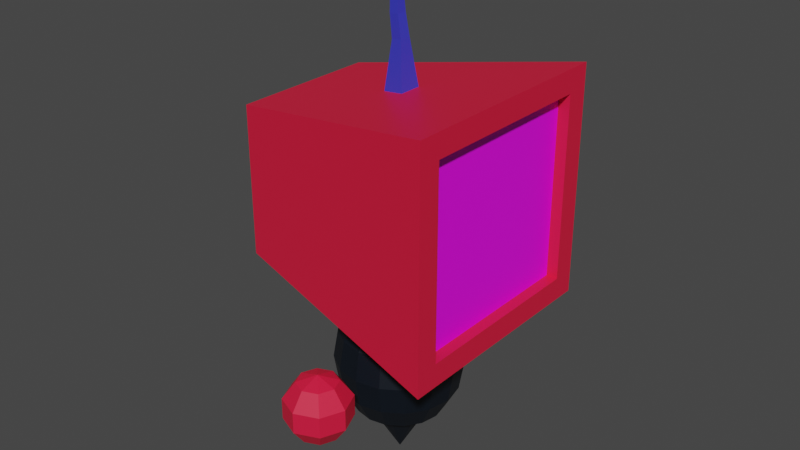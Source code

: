 # Source: RobotEnemy.blend  (saved by Blender 2.80.75; exported with 4.5.12 LTS)
import bpy
from mathutils import Matrix  # noqa: F401  (used for matrix-valued properties, if any)

bpy.ops.wm.read_factory_settings(use_empty=True)
scene = bpy.context.scene
scene.name = 'Scene'

# ---- collections
col_robotevil = bpy.data.collections.new('RobotEvil'); scene.collection.children.link(col_robotevil)

# ---- images (referenced by path relative to the original .blend; pixels are not part of the script)
import os
ASSET_DIR = os.environ.get("B2B_ASSET_DIR", "")  # directory of the original .blend (textures are referenced by path, not embedded)
HERE = os.path.dirname(os.path.abspath(__file__))  # packed textures are extracted next to this script under _unpacked/

def load_image(name, relpath, width, height, colorspace="sRGB"):
    """Load a texture the original file referenced (path relative to the .blend, or extracted next to this script)."""
    p = next((c for c in (os.path.join(HERE, relpath), os.path.join(ASSET_DIR, relpath)) if relpath and os.path.exists(c)), "")
    if p:
        img = bpy.data.images.load(p, check_existing=True)
        img.name = name
    else:  # same state as the original file: an image datablock whose file is absent (Cycles renders it pink)
        img = bpy.data.images.new(name, width, height)
        img.source = "FILE"
        img.filepath = "//" + (relpath or name)
    img.colorspace_settings.name = colorspace
    return img
img_enemy_face_473_473_png = load_image('Enemy_Face_473_473.png', 'Enemy_Face_473_473.png', 1024, 1024, 'sRGB')

# ---- materials (node trees are filled in below, after node groups)
mat_material_002 = bpy.data.materials.new('Material.002')
mat_material_002.use_transparent_shadow = False
mat_material_007 = bpy.data.materials.new('Material.007')
mat_material_007.use_transparent_shadow = False
mat_faceevil = bpy.data.materials.new('FaceEvil')
mat_faceevil.use_transparent_shadow = False
mat_material_008 = bpy.data.materials.new('Material.008')
mat_material_008.use_transparent_shadow = False

# ---- material node trees
mat_material_002.use_nodes = True; mat_material_002.node_tree.nodes.clear()
_N = mat_material_002.node_tree.nodes; _L = mat_material_002.node_tree.links
n0 = _N.new('ShaderNodeOutputMaterial'); n0.name = 'Material Output'; n0.location = (300, 300)
n1 = _N.new('ShaderNodeBsdfPrincipled'); n1.name = 'Principled BSDF'; n1.location = (10, 300)
n1.distribution = 'GGX'
n1.subsurface_method = 'BURLEY'
n1.inputs[0].default_value = (0.001949, 0.005401, 0.01113, 1.0)
n1.inputs[3].default_value = 1.45
n1.inputs[27].default_value = (0.0, 0.0, 0.0, 1.0)
n1.inputs[28].default_value = 1.0
_L.new(n1.outputs[0], n0.inputs[0])
n0.is_active_output = True
mat_material_007.use_nodes = True; mat_material_007.node_tree.nodes.clear()
_N = mat_material_007.node_tree.nodes; _L = mat_material_007.node_tree.links
n0 = _N.new('ShaderNodeOutputMaterial'); n0.name = 'Material Output'; n0.location = (300, 300)
n1 = _N.new('ShaderNodeBsdfPrincipled'); n1.name = 'Principled BSDF'; n1.location = (10, 300)
n1.distribution = 'GGX'
n1.subsurface_method = 'BURLEY'
n1.inputs[0].default_value = (0.8, 0.01036, 0.04948, 1.0)
n1.inputs[3].default_value = 1.45
n1.inputs[27].default_value = (0.0, 0.0, 0.0, 1.0)
n1.inputs[28].default_value = 1.0
_L.new(n1.outputs[0], n0.inputs[0])
n0.is_active_output = True
mat_faceevil.use_nodes = True; mat_faceevil.node_tree.nodes.clear()
_N = mat_faceevil.node_tree.nodes; _L = mat_faceevil.node_tree.links
n0 = _N.new('ShaderNodeOutputMaterial'); n0.name = 'Material Output'; n0.location = (300, 300)
n1 = _N.new('ShaderNodeBsdfPrincipled'); n1.name = 'Principled BSDF'; n1.location = (10, 300)
n1.distribution = 'GGX'
n1.subsurface_method = 'BURLEY'
n1.inputs[3].default_value = 1.45
n1.inputs[27].default_value = (0.0, 0.0, 0.0, 1.0)
n1.inputs[28].default_value = 1.0
n2 = _N.new('ShaderNodeTexImage'); n2.name = 'Image Texture'; n2.location = (-280, 275)
n2.image = img_enemy_face_473_473_png
_L.new(n1.outputs[0], n0.inputs[0])
_L.new(n2.outputs[0], n1.inputs[0])
n0.is_active_output = True
mat_material_008.use_nodes = True; mat_material_008.node_tree.nodes.clear()
_N = mat_material_008.node_tree.nodes; _L = mat_material_008.node_tree.links
n0 = _N.new('ShaderNodeOutputMaterial'); n0.name = 'Material Output'; n0.location = (300, 300)
n1 = _N.new('ShaderNodeBsdfPrincipled'); n1.name = 'Principled BSDF'; n1.location = (10, 300)
n1.distribution = 'GGX'
n1.subsurface_method = 'BURLEY'
n1.inputs[0].default_value = (0.03944, 0.04808, 0.6166, 1.0)
n1.inputs[3].default_value = 1.45
n1.inputs[27].default_value = (0.0, 0.0, 0.0, 1.0)
n1.inputs[28].default_value = 1.0
_L.new(n1.outputs[0], n0.inputs[0])
n0.is_active_output = True

# ---- world
world_world = bpy.data.worlds.new('World'); scene.world = world_world
world_world.use_nodes = True; world_world.node_tree.nodes.clear()
_N = world_world.node_tree.nodes; _L = world_world.node_tree.links
n0 = _N.new('ShaderNodeOutputWorld'); n0.name = 'World Output'; n0.location = (300, 300)
n1 = _N.new('ShaderNodeBackground'); n1.name = 'Background'; n1.location = (10, 300)
n1.inputs[0].default_value = (0.05088, 0.05088, 0.05088, 1.0)
_L.new(n1.outputs[0], n0.inputs[0])
n0.is_active_output = True
world_world.color = (0.05088, 0.05088, 0.05088)
world_world.use_sun_shadow = False
world_world.sun_shadow_jitter_overblur = 0.0

# ---- meshes
me_sphere_005 = bpy.data.meshes.new('Sphere.005')
me_sphere_005.from_pydata([(0.0, 0.7071, 0.7071), (0.0, 0.9239, 0.3827), (0.0, 0.9239, -0.3827), (0.0, 0.3827, -0.8952), (0.1464, 0.3536, 0.9239), (0.2706, 0.6533, 0.7071), (0.3536, 0.8536, 0.3827), (0.3827, 0.9239, -4.371e-08), (0.3536, 0.8536, -0.3827), (0.2706, 0.6533, -0.7071), (0.1464, 0.3536, -0.8952), (0.2706, 0.2706, 0.9239), (0.5, 0.5, 0.7071), (0.6533, 0.6533, 0.3827), (0.7071, 0.7071, -4.371e-08), (0.6533, 0.6533, -0.3827), (0.5, 0.5, -0.7071), (0.2706, 0.2706, -0.8952), (0.3536, 0.1464, 0.9239), (0.6533, 0.2706, 0.7071), (0.8536, 0.3536, 0.3827), (0.9239, 0.3827, -4.371e-08), (0.8536, 0.3536, -0.3827), (0.6533, 0.2706, -0.7071), (0.3536, 0.1464, -0.8952), (0.3827, 1.307e-07, 0.9239), (0.7071, 7.11e-08, 0.7071), (0.9239, 1.149e-08, 0.3827), (1.0, 1.149e-08, -4.371e-08), (0.9239, 1.149e-08, -0.3827), (0.7071, 7.11e-08, -0.7071), (0.3827, 5.62e-08, -0.8952), (0.3536, -0.1464, 0.9239), (0.6533, -0.2706, 0.7071), (0.8536, -0.3536, 0.3827), (0.9239, -0.3827, -4.371e-08), (0.8536, -0.3536, -0.3827), (0.6533, -0.2706, -0.7071), (0.3536, -0.1464, -0.8952), (0.2706, -0.2706, 0.9239), (0.5, -0.5, 0.7071), (0.6533, -0.6533, 0.3827), (0.7071, -0.7071, -4.371e-08), (0.6533, -0.6533, -0.3827), (0.5, -0.5, -0.7071), (0.2706, -0.2706, -0.8952), (0.1464, -0.3536, 0.9239), (0.2706, -0.6533, 0.7071), (0.3536, -0.8536, 0.3827), (0.3827, -0.9239, -4.371e-08), (0.3536, -0.8536, -0.3827), (0.2706, -0.6533, -0.7071), (0.1464, -0.3536, -0.8952), (-7.268e-08, -0.3827, 0.9239), (-2.664e-07, -0.7071, 0.7071), (-2.962e-07, -0.9239, 0.3827), (-3.26e-07, -1.0, -4.371e-08), (-2.962e-07, -0.9239, -0.3827), (-2.664e-07, -0.7071, -0.7071), (-1.621e-07, -0.3827, -0.8952), (-0.1464, -0.3536, 0.9239), (-0.2706, -0.6533, 0.7071), (-0.3536, -0.8536, 0.3827), (-0.3827, -0.9239, -4.371e-08), (-0.3536, -0.8536, -0.3827), (-0.2706, -0.6533, -0.7071), (-0.1464, -0.3536, -0.8952), (-0.2706, -0.2706, 0.9239), (-0.5, -0.5, 0.7071), (-0.6533, -0.6533, 0.3827), (-0.7071, -0.7071, -4.371e-08), (-0.6533, -0.6533, -0.3827), (-0.5, -0.5, -0.7071), (-0.2706, -0.2706, -0.8952), (-0.3536, -0.1464, 0.9239), (-0.6533, -0.2706, 0.7071), (-0.8536, -0.3536, 0.3827), (-0.9239, -0.3827, -4.371e-08), (-0.8536, -0.3536, -0.3827), (-0.6533, -0.2706, -0.7071), (-0.3536, -0.1464, -0.8952), (-0.3827, 2.499e-07, 0.9239), (-0.7071, 4.883e-07, 0.7071), (-0.9239, 5.181e-07, 0.3827), (-1.0, 6.075e-07, -4.371e-08), (-0.9239, 5.181e-07, -0.3827), (-0.7071, 4.883e-07, -0.7071), (-0.3827, 3.393e-07, -0.8952), (-0.3536, 0.1464, 0.9239), (-0.6533, 0.2706, 0.7071), (-0.8536, 0.3536, 0.3827), (-0.9239, 0.3827, -4.371e-08), (-0.8536, 0.3536, -0.3827), (-0.6533, 0.2706, -0.7071), (-0.3536, 0.1464, -0.8952), (-0.2706, 0.2706, 0.9239), (-0.5, 0.5, 0.7071), (-0.6533, 0.6533, 0.3827), (-0.7071, 0.7071, -4.371e-08), (-0.6533, 0.6533, -0.3827), (-0.5, 0.5, -0.7071), (-0.2706, 0.2706, -0.8952), (-0.1464, 0.3536, 0.9239), (-0.2706, 0.6533, 0.7071), (-0.3536, 0.8536, 0.3827), (-0.3827, 0.9239, -4.371e-08), (-0.3536, 0.8536, -0.3827), (-0.2706, 0.6533, -0.7071), (-0.1464, 0.3536, -0.8952), (-6.75e-14, 5.063e-14, 1.0), (1.061e-07, 0.3827, 0.9239), (6.575e-07, 1.0, -4.371e-08), (4.34e-07, 0.7071, -0.7071), (0.0, 1.51e-07, -1.458)], [], [(3, 112, 9, 10), (2, 111, 7, 8), (1, 0, 5, 6), (110, 109, 4), (113, 3, 10), (112, 2, 8, 9), (111, 1, 6, 7), (0, 110, 4, 5), (4, 109, 11), (113, 10, 17), (9, 8, 15, 16), (7, 6, 13, 14), (5, 4, 11, 12), (10, 9, 16, 17), (8, 7, 14, 15), (6, 5, 12, 13), (16, 15, 22, 23), (14, 13, 20, 21), (12, 11, 18, 19), (17, 16, 23, 24), (15, 14, 21, 22), (13, 12, 19, 20), (11, 109, 18), (113, 17, 24), (24, 23, 30, 31), (22, 21, 28, 29), (20, 19, 26, 27), (18, 109, 25), (113, 24, 31), (23, 22, 29, 30), (21, 20, 27, 28), (19, 18, 25, 26), (29, 28, 35, 36), (27, 26, 33, 34), (25, 109, 32), (113, 31, 38), (30, 29, 36, 37), (28, 27, 34, 35), (26, 25, 32, 33), (31, 30, 37, 38), (113, 38, 45), (37, 36, 43, 44), (35, 34, 41, 42), (33, 32, 39, 40), (38, 37, 44, 45), (36, 35, 42, 43), (34, 33, 40, 41), (32, 109, 39), (42, 41, 48, 49), (40, 39, 46, 47), (45, 44, 51, 52), (43, 42, 49, 50), (41, 40, 47, 48), (39, 109, 46), (113, 45, 52), (44, 43, 50, 51), (52, 51, 58, 59), (50, 49, 56, 57), (48, 47, 54, 55), (46, 109, 53), (113, 52, 59), (51, 50, 57, 58), (49, 48, 55, 56), (47, 46, 53, 54), (55, 54, 61, 62), (53, 109, 60), (113, 59, 66), (58, 57, 64, 65), (56, 55, 62, 63), (54, 53, 60, 61), (59, 58, 65, 66), (57, 56, 63, 64), (113, 66, 73), (65, 64, 71, 72), (63, 62, 69, 70), (61, 60, 67, 68), (66, 65, 72, 73), (64, 63, 70, 71), (62, 61, 68, 69), (60, 109, 67), (68, 67, 74, 75), (73, 72, 79, 80), (71, 70, 77, 78), (69, 68, 75, 76), (67, 109, 74), (113, 73, 80), (72, 71, 78, 79), (70, 69, 76, 77), (80, 79, 86, 87), (78, 77, 84, 85), (76, 75, 82, 83), (74, 109, 81), (113, 80, 87), (79, 78, 85, 86), (77, 76, 83, 84), (75, 74, 81, 82), (81, 109, 88), (113, 87, 94), (86, 85, 92, 93), (84, 83, 90, 91), (82, 81, 88, 89), (87, 86, 93, 94), (85, 84, 91, 92), (83, 82, 89, 90), (93, 92, 99, 100), (91, 90, 97, 98), (89, 88, 95, 96), (94, 93, 100, 101), (92, 91, 98, 99), (90, 89, 96, 97), (88, 109, 95), (113, 94, 101), (101, 100, 107, 108), (99, 98, 105, 106), (97, 96, 103, 104), (95, 109, 102), (113, 101, 108), (100, 99, 106, 107), (98, 97, 104, 105), (96, 95, 102, 103), (106, 105, 111, 2), (104, 103, 0, 1), (102, 109, 110), (113, 108, 3), (107, 106, 2, 112), (105, 104, 1, 111), (103, 102, 110, 0), (108, 107, 112, 3)])
_uv = me_sphere_005.uv_layers.new(name='UVMap')
_uv.uv.foreach_set('vector', [0.75, 0.125, 0.75, 0.25, 0.6875, 0.25, 0.6875, 0.125, 0.75, 0.375, 0.75, 0.5, 0.6875, 0.5, 0.6875, 0.375, 0.75, 0.625, 0.75, 0.75, 0.6875, 0.75, 0.6875, 0.625, 0.75, 0.875, 0.7188, 1.0, 0.6875, 0.875, 0.7188, 0.0, 0.75, 0.125, 0.6875, 0.125, 0.75, 0.25, 0.75, 0.375, 0.6875, 0.375, 0.6875, 0.25, 0.75, 0.5, 0.75, 0.625, 0.6875, 0.625, 0.6875, 0.5, 0.75, 0.75, 0.75, 0.875, 0.6875, 0.875, 0.6875, 0.75, 0.6875, 0.875, 0.6562, 1.0, 0.625, 0.875, 0.6562, 0.0, 0.6875, 0.125, 0.625, 0.125, 0.6875, 0.25, 0.6875, 0.375, 0.625, 0.375, 0.625, 0.25, 0.6875, 0.5, 0.6875, 0.625, 0.625, 0.625, 0.625, 0.5, 0.6875, 0.75, 0.6875, 0.875, 0.625, 0.875, 0.625, 0.75, 0.6875, 0.125, 0.6875, 0.25, 0.625, 0.25, 0.625, 0.125, 0.6875, 0.375, 0.6875, 0.5, 0.625, 0.5, 0.625, 0.375, 0.6875, 0.625, 0.6875, 0.75, 0.625, 0.75, 0.625, 0.625, 0.625, 0.25, 0.625, 0.375, 0.5625, 0.375, 0.5625, 0.25, 0.625, 0.5, 0.625, 0.625, 0.5625, 0.625, 0.5625, 0.5, 0.625, 0.75, 0.625, 0.875, 0.5625, 0.875, 0.5625, 0.75, 0.625, 0.125, 0.625, 0.25, 0.5625, 0.25, 0.5625, 0.125, 0.625, 0.375, 0.625, 0.5, 0.5625, 0.5, 0.5625, 0.375, 0.625, 0.625, 0.625, 0.75, 0.5625, 0.75, 0.5625, 0.625, 0.625, 0.875, 0.5938, 1.0, 0.5625, 0.875, 0.5938, 0.0, 0.625, 0.125, 0.5625, 0.125, 0.5625, 0.125, 0.5625, 0.25, 0.5, 0.25, 0.5, 0.125, 0.5625, 0.375, 0.5625, 0.5, 0.5, 0.5, 0.5, 0.375, 0.5625, 0.625, 0.5625, 0.75, 0.5, 0.75, 0.5, 0.625, 0.5625, 0.875, 0.5313, 1.0, 0.5, 0.875, 0.5313, 0.0, 0.5625, 0.125, 0.5, 0.125, 0.5625, 0.25, 0.5625, 0.375, 0.5, 0.375, 0.5, 0.25, 0.5625, 0.5, 0.5625, 0.625, 0.5, 0.625, 0.5, 0.5, 0.5625, 0.75, 0.5625, 0.875, 0.5, 0.875, 0.5, 0.75, 0.5, 0.375, 0.5, 0.5, 0.4375, 0.5, 0.4375, 0.375, 0.5, 0.625, 0.5, 0.75, 0.4375, 0.75, 0.4375, 0.625, 0.5, 0.875, 0.4688, 1.0, 0.4375, 0.875, 0.4688, 0.0, 0.5, 0.125, 0.4375, 0.125, 0.5, 0.25, 0.5, 0.375, 0.4375, 0.375, 0.4375, 0.25, 0.5, 0.5, 0.5, 0.625, 0.4375, 0.625, 0.4375, 0.5, 0.5, 0.75, 0.5, 0.875, 0.4375, 0.875, 0.4375, 0.75, 0.5, 0.125, 0.5, 0.25, 0.4375, 0.25, 0.4375, 0.125, 0.4063, 0.0, 0.4375, 0.125, 0.375, 0.125, 0.4375, 0.25, 0.4375, 0.375, 0.375, 0.375, 0.375, 0.25, 0.4375, 0.5, 0.4375, 0.625, 0.375, 0.625, 0.375, 0.5, 0.4375, 0.75, 0.4375, 0.875, 0.375, 0.875, 0.375, 0.75, 0.4375, 0.125, 0.4375, 0.25, 0.375, 0.25, 0.375, 0.125, 0.4375, 0.375, 0.4375, 0.5, 0.375, 0.5, 0.375, 0.375, 0.4375, 0.625, 0.4375, 0.75, 0.375, 0.75, 0.375, 0.625, 0.4375, 0.875, 0.4063, 1.0, 0.375, 0.875, 0.375, 0.5, 0.375, 0.625, 0.3125, 0.625, 0.3125, 0.5, 0.375, 0.75, 0.375, 0.875, 0.3125, 0.875, 0.3125, 0.75, 0.375, 0.125, 0.375, 0.25, 0.3125, 0.25, 0.3125, 0.125, 0.375, 0.375, 0.375, 0.5, 0.3125, 0.5, 0.3125, 0.375, 0.375, 0.625, 0.375, 0.75, 0.3125, 0.75, 0.3125, 0.625, 0.375, 0.875, 0.3438, 1.0, 0.3125, 0.875, 0.3438, 0.0, 0.375, 0.125, 0.3125, 0.125, 0.375, 0.25, 0.375, 0.375, 0.3125, 0.375, 0.3125, 0.25, 0.3125, 0.125, 0.3125, 0.25, 0.25, 0.25, 0.25, 0.125, 0.3125, 0.375, 0.3125, 0.5, 0.25, 0.5, 0.25, 0.375, 0.3125, 0.625, 0.3125, 0.75, 0.25, 0.75, 0.25, 0.625, 0.3125, 0.875, 0.2812, 1.0, 0.25, 0.875, 0.2812, 0.0, 0.3125, 0.125, 0.25, 0.125, 0.3125, 0.25, 0.3125, 0.375, 0.25, 0.375, 0.25, 0.25, 0.3125, 0.5, 0.3125, 0.625, 0.25, 0.625, 0.25, 0.5, 0.3125, 0.75, 0.3125, 0.875, 0.25, 0.875, 0.25, 0.75, 0.25, 0.625, 0.25, 0.75, 0.1875, 0.75, 0.1875, 0.625, 0.25, 0.875, 0.2187, 1.0, 0.1875, 0.875, 0.2187, 0.0, 0.25, 0.125, 0.1875, 0.125, 0.25, 0.25, 0.25, 0.375, 0.1875, 0.375, 0.1875, 0.25, 0.25, 0.5, 0.25, 0.625, 0.1875, 0.625, 0.1875, 0.5, 0.25, 0.75, 0.25, 0.875, 0.1875, 0.875, 0.1875, 0.75, 0.25, 0.125, 0.25, 0.25, 0.1875, 0.25, 0.1875, 0.125, 0.25, 0.375, 0.25, 0.5, 0.1875, 0.5, 0.1875, 0.375, 0.1562, 0.0, 0.1875, 0.125, 0.125, 0.125, 0.1875, 0.25, 0.1875, 0.375, 0.125, 0.375, 0.125, 0.25, 0.1875, 0.5, 0.1875, 0.625, 0.125, 0.625, 0.125, 0.5, 0.1875, 0.75, 0.1875, 0.875, 0.125, 0.875, 0.125, 0.75, 0.1875, 0.125, 0.1875, 0.25, 0.125, 0.25, 0.125, 0.125, 0.1875, 0.375, 0.1875, 0.5, 0.125, 0.5, 0.125, 0.375, 0.1875, 0.625, 0.1875, 0.75, 0.125, 0.75, 0.125, 0.625, 0.1875, 0.875, 0.1562, 1.0, 0.125, 0.875, 0.125, 0.75, 0.125, 0.875, 0.0625, 0.875, 0.0625, 0.75, 0.125, 0.125, 0.125, 0.25, 0.0625, 0.25, 0.0625, 0.125, 0.125, 0.375, 0.125, 0.5, 0.0625, 0.5, 0.0625, 0.375, 0.125, 0.625, 0.125, 0.75, 0.0625, 0.75, 0.0625, 0.625, 0.125, 0.875, 0.09375, 1.0, 0.0625, 0.875, 0.09375, 0.0, 0.125, 0.125, 0.0625, 0.125, 0.125, 0.25, 0.125, 0.375, 0.0625, 0.375, 0.0625, 0.25, 0.125, 0.5, 0.125, 0.625, 0.0625, 0.625, 0.0625, 0.5, 0.0625, 0.125, 0.0625, 0.25, 0.0, 0.25, 0.0, 0.125, 0.0625, 0.375, 0.0625, 0.5, 0.0, 0.5, 0.0, 0.375, 0.0625, 0.625, 0.0625, 0.75, 0.0, 0.75, 0.0, 0.625, 0.0625, 0.875, 0.03125, 1.0, 0.0, 0.875, 0.03125, 0.0, 0.0625, 0.125, 0.0, 0.125, 0.0625, 0.25, 0.0625, 0.375, 0.0, 0.375, 0.0, 0.25, 0.0625, 0.5, 0.0625, 0.625, 0.0, 0.625, 0.0, 0.5, 0.0625, 0.75, 0.0625, 0.875, 0.0, 0.875, 0.0, 0.75, 1.0, 0.875, 0.9687, 1.0, 0.9375, 0.875, 0.9687, 0.0, 1.0, 0.125, 0.9375, 0.125, 1.0, 0.25, 1.0, 0.375, 0.9375, 0.375, 0.9375, 0.25, 1.0, 0.5, 1.0, 0.625, 0.9375, 0.625, 0.9375, 0.5, 1.0, 0.75, 1.0, 0.875, 0.9375, 0.875, 0.9375, 0.75, 1.0, 0.125, 1.0, 0.25, 0.9375, 0.25, 0.9375, 0.125, 1.0, 0.375, 1.0, 0.5, 0.9375, 0.5, 0.9375, 0.375, 1.0, 0.625, 1.0, 0.75, 0.9375, 0.75, 0.9375, 0.625, 0.9375, 0.25, 0.9375, 0.375, 0.875, 0.375, 0.875, 0.25, 0.9375, 0.5, 0.9375, 0.625, 0.875, 0.625, 0.875, 0.5, 0.9375, 0.75, 0.9375, 0.875, 0.875, 0.875, 0.875, 0.75, 0.9375, 0.125, 0.9375, 0.25, 0.875, 0.25, 0.875, 0.125, 0.9375, 0.375, 0.9375, 0.5, 0.875, 0.5, 0.875, 0.375, 0.9375, 0.625, 0.9375, 0.75, 0.875, 0.75, 0.875, 0.625, 0.9375, 0.875, 0.9062, 1.0, 0.875, 0.875, 0.9062, 0.0, 0.9375, 0.125, 0.875, 0.125, 0.875, 0.125, 0.875, 0.25, 0.8125, 0.25, 0.8125, 0.125, 0.875, 0.375, 0.875, 0.5, 0.8125, 0.5, 0.8125, 0.375, 0.875, 0.625, 0.875, 0.75, 0.8125, 0.75, 0.8125, 0.625, 0.875, 0.875, 0.8437, 1.0, 0.8125, 0.875, 0.8437, 0.0, 0.875, 0.125, 0.8125, 0.125, 0.875, 0.25, 0.875, 0.375, 0.8125, 0.375, 0.8125, 0.25, 0.875, 0.5, 0.875, 0.625, 0.8125, 0.625, 0.8125, 0.5, 0.875, 0.75, 0.875, 0.875, 0.8125, 0.875, 0.8125, 0.75, 0.8125, 0.375, 0.8125, 0.5, 0.75, 0.5, 0.75, 0.375, 0.8125, 0.625, 0.8125, 0.75, 0.75, 0.75, 0.75, 0.625, 0.8125, 0.875, 0.7812, 1.0, 0.75, 0.875, 0.7812, 0.0, 0.8125, 0.125, 0.75, 0.125, 0.8125, 0.25, 0.8125, 0.375, 0.75, 0.375, 0.75, 0.25, 0.8125, 0.5, 0.8125, 0.625, 0.75, 0.625, 0.75, 0.5, 0.8125, 0.75, 0.8125, 0.875, 0.75, 0.875, 0.75, 0.75, 0.8125, 0.125, 0.8125, 0.25, 0.75, 0.25, 0.75, 0.125])
me_sphere_005.materials.append(mat_material_002)
me_sphere_005.use_remesh_preserve_volume = False
me_sphere_005.use_remesh_preserve_attributes = False
me_sphere_005.use_mirror_vertex_groups = False
me_sphere_005.update()
me_sphere_002 = bpy.data.meshes.new('Sphere.002')
me_sphere_002.from_pydata([(0.0, 0.5878, 0.809), (0.0, 0.9511, 0.309), (0.0, 0.9511, -0.309), (0.0, 0.5878, -0.809), (0.4156, 0.4156, 0.809), (0.6725, 0.6725, 0.309), (0.6725, 0.6725, -0.309), (0.4156, 0.4156, -0.809), (0.5878, -8.521e-08, 0.809), (0.9511, -5.541e-08, 0.309), (0.9511, -8.521e-08, -0.309), (0.5878, -8.521e-08, -0.809), (0.4156, -0.4156, 0.809), (0.6725, -0.6725, 0.309), (0.6725, -0.6725, -0.309), (0.4156, -0.4156, -0.809), (2.213e-09, -0.5878, 0.809), (3.201e-08, -0.9511, 0.309), (3.201e-08, -0.9511, -0.309), (-2.759e-08, -0.5878, -0.809), (-6.182e-08, -1.492e-07, 1.0), (-0.4156, -0.4156, 0.809), (-0.6725, -0.6725, 0.309), (-0.6725, -0.6725, -0.309), (-0.4156, -0.4156, -0.809), (-0.5878, -8.521e-08, 0.809), (-0.9511, -5.541e-08, 0.309), (-0.9511, -5.541e-08, -0.309), (-0.5878, -2.561e-08, -0.809), (-0.4156, 0.4156, 0.809), (-0.6725, 0.6725, 0.309), (-0.6725, 0.6725, -0.309), (-0.4156, 0.4156, -0.809), (0.0, 0.5878, -0.4757), (0.4156, 0.4156, -0.4757), (0.5878, -8.521e-08, -0.4757), (0.0, -8.742e-08, -0.6667), (0.4156, -0.4156, -0.4757), (-2.759e-08, -0.5878, -0.4757), (-0.4156, -0.4156, -0.4757), (-0.5878, -2.561e-08, -0.4757), (-0.4156, 0.4156, -0.4757)], [], [(1, 0, 4, 5), (32, 3, 33, 41), (2, 1, 5, 6), (0, 20, 4), (3, 2, 6, 7), (7, 6, 10, 11), (5, 4, 8, 9), (15, 19, 38, 37), (6, 5, 9, 10), (4, 20, 8), (11, 10, 14, 15), (9, 8, 12, 13), (28, 32, 41, 40), (10, 9, 13, 14), (8, 20, 12), (15, 14, 18, 19), (13, 12, 16, 17), (3, 7, 34, 33), (14, 13, 17, 18), (12, 20, 16), (19, 18, 23, 24), (17, 16, 21, 22), (11, 15, 37, 35), (18, 17, 22, 23), (16, 20, 21), (24, 23, 27, 28), (22, 21, 25, 26), (24, 28, 40, 39), (23, 22, 26, 27), (21, 20, 25), (28, 27, 31, 32), (26, 25, 29, 30), (7, 11, 35, 34), (27, 26, 30, 31), (25, 20, 29), (32, 31, 2, 3), (30, 29, 0, 1), (19, 24, 39, 38), (31, 30, 1, 2), (29, 20, 0), (36, 33, 34), (36, 34, 35), (36, 35, 37), (36, 37, 38), (36, 38, 39), (36, 39, 40), (36, 40, 41), (36, 41, 33)])
_uv = me_sphere_002.uv_layers.new(name='UVMap')
_uv.uv.foreach_set('vector', [0.75, 0.6, 0.75, 0.8, 0.625, 0.8, 0.625, 0.6, 0.875, 0.2, 0.75, 0.2, 0.75, 0.2, 0.875, 0.2, 0.75, 0.4, 0.75, 0.6, 0.625, 0.6, 0.625, 0.4, 0.75, 0.8, 0.6875, 1.0, 0.625, 0.8, 0.75, 0.2, 0.75, 0.4, 0.625, 0.4, 0.625, 0.2, 0.625, 0.2, 0.625, 0.4, 0.5, 0.4, 0.5, 0.2, 0.625, 0.6, 0.625, 0.8, 0.5, 0.8, 0.5, 0.6, 0.375, 0.2, 0.25, 0.2, 0.25, 0.2, 0.375, 0.2, 0.625, 0.4, 0.625, 0.6, 0.5, 0.6, 0.5, 0.4, 0.625, 0.8, 0.5625, 1.0, 0.5, 0.8, 0.5, 0.2, 0.5, 0.4, 0.375, 0.4, 0.375, 0.2, 0.5, 0.6, 0.5, 0.8, 0.375, 0.8, 0.375, 0.6, 1.0, 0.2, 0.875, 0.2, 0.875, 0.2, 1.0, 0.2, 0.5, 0.4, 0.5, 0.6, 0.375, 0.6, 0.375, 0.4, 0.5, 0.8, 0.4375, 1.0, 0.375, 0.8, 0.375, 0.2, 0.375, 0.4, 0.25, 0.4, 0.25, 0.2, 0.375, 0.6, 0.375, 0.8, 0.25, 0.8, 0.25, 0.6, 0.75, 0.2, 0.625, 0.2, 0.625, 0.2, 0.75, 0.2, 0.375, 0.4, 0.375, 0.6, 0.25, 0.6, 0.25, 0.4, 0.375, 0.8, 0.3125, 1.0, 0.25, 0.8, 0.25, 0.2, 0.25, 0.4, 0.125, 0.4, 0.125, 0.2, 0.25, 0.6, 0.25, 0.8, 0.125, 0.8, 0.125, 0.6, 0.5, 0.2, 0.375, 0.2, 0.375, 0.2, 0.5, 0.2, 0.25, 0.4, 0.25, 0.6, 0.125, 0.6, 0.125, 0.4, 0.25, 0.8, 0.1875, 1.0, 0.125, 0.8, 0.125, 0.2, 0.125, 0.4, 0.0, 0.4, 0.0, 0.2, 0.125, 0.6, 0.125, 0.8, 0.0, 0.8, 0.0, 0.6, 0.125, 0.2, 0.0, 0.2, 0.0, 0.2, 0.125, 0.2, 0.125, 0.4, 0.125, 0.6, 0.0, 0.6, 0.0, 0.4, 0.125, 0.8, 0.0625, 1.0, 0.0, 0.8, 1.0, 0.2, 1.0, 0.4, 0.875, 0.4, 0.875, 0.2, 1.0, 0.6, 1.0, 0.8, 0.875, 0.8, 0.875, 0.6, 0.625, 0.2, 0.5, 0.2, 0.5, 0.2, 0.625, 0.2, 1.0, 0.4, 1.0, 0.6, 0.875, 0.6, 0.875, 0.4, 1.0, 0.8, 0.9375, 1.0, 0.875, 0.8, 0.875, 0.2, 0.875, 0.4, 0.75, 0.4, 0.75, 0.2, 0.875, 0.6, 0.875, 0.8, 0.75, 0.8, 0.75, 0.6, 0.25, 0.2, 0.125, 0.2, 0.125, 0.2, 0.25, 0.2, 0.875, 0.4, 0.875, 0.6, 0.75, 0.6, 0.75, 0.4, 0.875, 0.8, 0.8125, 1.0, 0.75, 0.8, 0.6875, 0.0, 0.75, 0.2, 0.625, 0.2, 0.5625, 0.0, 0.625, 0.2, 0.5, 0.2, 0.4375, 0.0, 0.5, 0.2, 0.375, 0.2, 0.3125, 0.0, 0.375, 0.2, 0.25, 0.2, 0.1875, 0.0, 0.25, 0.2, 0.125, 0.2, 0.0625, 0.0, 0.125, 0.2, 0.0, 0.2, 0.9375, 0.0, 1.0, 0.2, 0.875, 0.2, 0.8125, 0.0, 0.875, 0.2, 0.75, 0.2])
me_sphere_002.materials.append(mat_material_007)
me_sphere_002.use_remesh_preserve_volume = False
me_sphere_002.use_remesh_preserve_attributes = False
me_sphere_002.use_mirror_vertex_groups = False
me_sphere_002.update()
me_sphere_000 = bpy.data.meshes.new('Sphere.000')
me_sphere_000.from_pydata([(0.0, 0.5878, 0.809), (0.0, 0.9511, 0.309), (0.0, 0.9511, -0.309), (0.0, 0.5878, -0.809), (0.4156, 0.4156, 0.809), (0.6725, 0.6725, 0.309), (0.6725, 0.6725, -0.309), (0.4156, 0.4156, -0.809), (0.5878, -8.521e-08, 0.809), (0.9511, -5.541e-08, 0.309), (0.9511, -8.521e-08, -0.309), (0.5878, -8.521e-08, -0.809), (0.4156, -0.4156, 0.809), (0.6725, -0.6725, 0.309), (0.6725, -0.6725, -0.309), (0.4156, -0.4156, -0.809), (2.213e-09, -0.5878, 0.809), (3.201e-08, -0.9511, 0.309), (3.201e-08, -0.9511, -0.309), (-2.759e-08, -0.5878, -0.809), (-6.182e-08, -1.492e-07, 1.0), (-0.4156, -0.4156, 0.809), (-0.6725, -0.6725, 0.309), (-0.6725, -0.6725, -0.309), (-0.4156, -0.4156, -0.809), (-0.5878, -8.521e-08, 0.809), (-0.9511, -5.541e-08, 0.309), (-0.9511, -5.541e-08, -0.309), (-0.5878, -2.561e-08, -0.809), (-0.4156, 0.4156, 0.809), (-0.6725, 0.6725, 0.309), (-0.6725, 0.6725, -0.309), (-0.4156, 0.4156, -0.809), (0.0, 0.5878, -0.4757), (0.4156, 0.4156, -0.4757), (0.5878, -8.521e-08, -0.4757), (0.0, -8.742e-08, -0.6667), (0.4156, -0.4156, -0.4757), (-2.759e-08, -0.5878, -0.4757), (-0.4156, -0.4156, -0.4757), (-0.5878, -2.561e-08, -0.4757), (-0.4156, 0.4156, -0.4757)], [], [(1, 0, 4, 5), (32, 3, 33, 41), (2, 1, 5, 6), (0, 20, 4), (3, 2, 6, 7), (7, 6, 10, 11), (5, 4, 8, 9), (15, 19, 38, 37), (6, 5, 9, 10), (4, 20, 8), (11, 10, 14, 15), (9, 8, 12, 13), (28, 32, 41, 40), (10, 9, 13, 14), (8, 20, 12), (15, 14, 18, 19), (13, 12, 16, 17), (3, 7, 34, 33), (14, 13, 17, 18), (12, 20, 16), (19, 18, 23, 24), (17, 16, 21, 22), (11, 15, 37, 35), (18, 17, 22, 23), (16, 20, 21), (24, 23, 27, 28), (22, 21, 25, 26), (24, 28, 40, 39), (23, 22, 26, 27), (21, 20, 25), (28, 27, 31, 32), (26, 25, 29, 30), (7, 11, 35, 34), (27, 26, 30, 31), (25, 20, 29), (32, 31, 2, 3), (30, 29, 0, 1), (19, 24, 39, 38), (31, 30, 1, 2), (29, 20, 0), (36, 33, 34), (36, 34, 35), (36, 35, 37), (36, 37, 38), (36, 38, 39), (36, 39, 40), (36, 40, 41), (36, 41, 33)])
_uv = me_sphere_000.uv_layers.new(name='UVMap')
_uv.uv.foreach_set('vector', [0.75, 0.6, 0.75, 0.8, 0.625, 0.8, 0.625, 0.6, 0.875, 0.2, 0.75, 0.2, 0.75, 0.2, 0.875, 0.2, 0.75, 0.4, 0.75, 0.6, 0.625, 0.6, 0.625, 0.4, 0.75, 0.8, 0.6875, 1.0, 0.625, 0.8, 0.75, 0.2, 0.75, 0.4, 0.625, 0.4, 0.625, 0.2, 0.625, 0.2, 0.625, 0.4, 0.5, 0.4, 0.5, 0.2, 0.625, 0.6, 0.625, 0.8, 0.5, 0.8, 0.5, 0.6, 0.375, 0.2, 0.25, 0.2, 0.25, 0.2, 0.375, 0.2, 0.625, 0.4, 0.625, 0.6, 0.5, 0.6, 0.5, 0.4, 0.625, 0.8, 0.5625, 1.0, 0.5, 0.8, 0.5, 0.2, 0.5, 0.4, 0.375, 0.4, 0.375, 0.2, 0.5, 0.6, 0.5, 0.8, 0.375, 0.8, 0.375, 0.6, 1.0, 0.2, 0.875, 0.2, 0.875, 0.2, 1.0, 0.2, 0.5, 0.4, 0.5, 0.6, 0.375, 0.6, 0.375, 0.4, 0.5, 0.8, 0.4375, 1.0, 0.375, 0.8, 0.375, 0.2, 0.375, 0.4, 0.25, 0.4, 0.25, 0.2, 0.375, 0.6, 0.375, 0.8, 0.25, 0.8, 0.25, 0.6, 0.75, 0.2, 0.625, 0.2, 0.625, 0.2, 0.75, 0.2, 0.375, 0.4, 0.375, 0.6, 0.25, 0.6, 0.25, 0.4, 0.375, 0.8, 0.3125, 1.0, 0.25, 0.8, 0.25, 0.2, 0.25, 0.4, 0.125, 0.4, 0.125, 0.2, 0.25, 0.6, 0.25, 0.8, 0.125, 0.8, 0.125, 0.6, 0.5, 0.2, 0.375, 0.2, 0.375, 0.2, 0.5, 0.2, 0.25, 0.4, 0.25, 0.6, 0.125, 0.6, 0.125, 0.4, 0.25, 0.8, 0.1875, 1.0, 0.125, 0.8, 0.125, 0.2, 0.125, 0.4, 0.0, 0.4, 0.0, 0.2, 0.125, 0.6, 0.125, 0.8, 0.0, 0.8, 0.0, 0.6, 0.125, 0.2, 0.0, 0.2, 0.0, 0.2, 0.125, 0.2, 0.125, 0.4, 0.125, 0.6, 0.0, 0.6, 0.0, 0.4, 0.125, 0.8, 0.0625, 1.0, 0.0, 0.8, 1.0, 0.2, 1.0, 0.4, 0.875, 0.4, 0.875, 0.2, 1.0, 0.6, 1.0, 0.8, 0.875, 0.8, 0.875, 0.6, 0.625, 0.2, 0.5, 0.2, 0.5, 0.2, 0.625, 0.2, 1.0, 0.4, 1.0, 0.6, 0.875, 0.6, 0.875, 0.4, 1.0, 0.8, 0.9375, 1.0, 0.875, 0.8, 0.875, 0.2, 0.875, 0.4, 0.75, 0.4, 0.75, 0.2, 0.875, 0.6, 0.875, 0.8, 0.75, 0.8, 0.75, 0.6, 0.25, 0.2, 0.125, 0.2, 0.125, 0.2, 0.25, 0.2, 0.875, 0.4, 0.875, 0.6, 0.75, 0.6, 0.75, 0.4, 0.875, 0.8, 0.8125, 1.0, 0.75, 0.8, 0.6875, 0.0, 0.75, 0.2, 0.625, 0.2, 0.5625, 0.0, 0.625, 0.2, 0.5, 0.2, 0.4375, 0.0, 0.5, 0.2, 0.375, 0.2, 0.3125, 0.0, 0.375, 0.2, 0.25, 0.2, 0.1875, 0.0, 0.25, 0.2, 0.125, 0.2, 0.0625, 0.0, 0.125, 0.2, 0.0, 0.2, 0.9375, 0.0, 1.0, 0.2, 0.875, 0.2, 0.8125, 0.0, 0.875, 0.2, 0.75, 0.2])
me_sphere_000.materials.append(mat_material_007)
me_sphere_000.use_remesh_preserve_volume = False
me_sphere_000.use_remesh_preserve_attributes = False
me_sphere_000.use_mirror_vertex_groups = False
me_sphere_000.update()
me_cube_000 = bpy.data.meshes.new('Cube.000')
me_cube_000.from_pydata([(-1.0, -0.65, -0.65), (-1.0, -0.65, 0.65), (-1.0, 0.65, -0.65), (-1.0, 0.65, 0.65), (1.0, -1.0, -1.0), (1.0, -1.0, 1.0), (1.0, 1.0, -1.0), (1.0, 1.0, 1.0), (1.0, 0.8, 0.8), (1.0, 0.8, -0.8), (1.0, -0.8, -0.8), (1.0, -0.8, 0.8), (0.9, 0.8, 0.8), (0.9, 0.8, -0.8), (0.9, -0.8, -0.8), (0.9, -0.8, 0.8), (-0.1, -0.065, 0.8075), (-0.1, 0.065, 0.8075), (0.1, 0.1, 0.8425), (0.1, -0.1, 0.8425), (-0.05, -0.0325, 1.216), (-0.05, 0.0325, 1.216), (0.05, 0.05, 1.234), (0.05, -0.05, 1.234), (-0.015, 0.3855, 1.756), (-0.015, 0.3855, 1.786), (-0.015, 0.4155, 1.756), (-0.015, 0.4155, 1.786), (0.015, 0.3855, 1.756), (0.015, 0.3855, 1.786), (0.015, 0.4155, 1.756), (0.015, 0.4155, 1.786), (-0.02702, 0.2081, 1.744), (-0.04422, 0.1027, 1.711), (-0.06073, 0.0499, 1.652), (-0.07164, 0.02905, 1.556), (-0.07032, 0.02774, 1.412), (0.01884, 0.04184, 1.421), (0.006083, 0.03918, 1.555), (0.004712, 0.05411, 1.644), (0.008935, 0.1014, 1.702), (0.01452, 0.2064, 1.739), (0.01829, -0.04647, 1.421), (0.004555, -0.03671, 1.566), (0.003692, -0.002703, 1.675), (0.01002, 0.07352, 1.747), (0.01582, 0.1991, 1.78), (-0.07084, -0.0314, 1.413), (-0.07298, -0.02373, 1.563), (-0.06184, 0.008409, 1.675), (-0.04377, 0.08087, 1.746), (-0.02622, 0.2018, 1.779), (4.642e-08, 0.4923, 1.846), (4.642e-08, 0.5216, 1.775), (4.642e-08, 0.4923, 1.704), (0.05, 0.4716, 1.846), (0.07071, 0.4923, 1.775), (0.05, 0.4716, 1.704), (0.07071, 0.4216, 1.846), (0.1, 0.4216, 1.775), (0.07071, 0.4216, 1.704), (0.05, 0.3716, 1.846), (0.07071, 0.3508, 1.775), (0.05, 0.3716, 1.704), (4.642e-08, 0.4216, 1.675), (4.962e-08, 0.3508, 1.846), (4.664e-08, 0.3216, 1.775), (4.962e-08, 0.3508, 1.704), (4.024e-08, 0.4216, 1.875), (-0.05, 0.3716, 1.846), (-0.07071, 0.3508, 1.775), (-0.05, 0.3716, 1.704), (-0.07071, 0.4216, 1.846), (-0.1, 0.4216, 1.775), (-0.07071, 0.4216, 1.704), (-0.05, 0.4716, 1.846), (-0.07071, 0.4923, 1.775), (-0.05, 0.4716, 1.704)], [], [(0, 1, 3, 2), (2, 3, 7, 6), (5, 4, 10, 11), (4, 5, 1, 0), (2, 6, 4, 0), (7, 3, 17, 18), (8, 11, 15, 12), (4, 6, 9, 10), (7, 5, 11, 8), (6, 7, 8, 9), (13, 12, 15, 14), (9, 8, 12, 13), (11, 10, 14, 15), (10, 9, 13, 14), (16, 19, 23, 20), (5, 7, 18, 19), (3, 1, 16, 17), (1, 5, 19, 16), (46, 41, 28, 29), (18, 17, 21, 22), (19, 18, 22, 23), (17, 16, 20, 21), (24, 25, 27, 26), (26, 27, 31, 30), (30, 31, 29, 28), (41, 32, 24, 28), (26, 30, 28, 24), (31, 27, 25, 29), (51, 46, 29, 25), (32, 51, 25, 24), (40, 33, 32, 41), (39, 34, 33, 40), (38, 35, 34, 39), (36, 35, 38, 37), (21, 36, 37, 22), (45, 40, 41, 46), (44, 39, 40, 45), (43, 38, 39, 44), (37, 38, 43, 42), (22, 37, 42, 23), (50, 45, 46, 51), (49, 44, 45, 50), (48, 43, 44, 49), (42, 43, 48, 47), (23, 42, 47, 20), (33, 50, 51, 32), (34, 49, 50, 33), (35, 48, 49, 34), (47, 48, 35, 36), (20, 47, 36, 21), (54, 53, 56, 57), (52, 68, 55), (64, 54, 57), (53, 52, 55, 56), (57, 56, 59, 60), (55, 68, 58), (64, 57, 60), (56, 55, 58, 59), (60, 59, 62, 63), (58, 68, 61), (64, 60, 63), (59, 58, 61, 62), (63, 62, 66, 67), (61, 68, 65), (64, 63, 67), (62, 61, 65, 66), (66, 65, 69, 70), (67, 66, 70, 71), (65, 68, 69), (64, 67, 71), (64, 71, 74), (70, 69, 72, 73), (71, 70, 73, 74), (69, 68, 72), (64, 74, 77), (73, 72, 75, 76), (74, 73, 76, 77), (72, 68, 75), (64, 77, 54), (76, 75, 52, 53), (77, 76, 53, 54), (75, 68, 52)])
me_cube_000.polygons.foreach_set('material_index', [0, 0, 0, 0, 0, 0, 0, 0, 0, 0, 1, 0, 0, 0, 2, 0, 0, 0, 2, 2, 2, 2, 0, 0, 0, 2, 0, 0, 2, 2, 2, 2, 2, 2, 2, 2, 2, 2, 2, 2, 2, 2, 2, 2, 2, 2, 2, 2, 2, 2, 0, 0, 0, 0, 0, 0, 0, 0, 0, 0, 0, 0, 0, 0, 0, 0, 0, 0, 0, 0, 0, 0, 0, 0, 0, 0, 0, 0, 0, 0, 0, 0])
_uv = me_cube_000.uv_layers.new(name='UVMap')
_uv.uv.foreach_set('vector', [0.375, 0.0, 0.625, 0.0, 0.625, 0.25, 0.375, 0.25, 0.375, 0.25, 0.625, 0.25, 0.625, 0.5, 0.375, 0.5, 0.625, 0.75, 0.375, 0.75, 0.375, 0.75, 0.625, 0.75, 0.375, 0.75, 0.625, 0.75, 0.625, 1.0, 0.375, 1.0, 0.125, 0.5, 0.375, 0.5, 0.375, 0.75, 0.125, 0.75, 0.625, 0.5, 0.625, 0.25, 0.625, 0.25, 0.625, 0.5, 0.625, 0.5, 0.625, 0.75, 0.625, 0.75, 0.625, 0.5, 0.375, 0.75, 0.375, 0.5, 0.375, 0.5, 0.375, 0.75, 0.625, 0.5, 0.625, 0.75, 0.625, 0.75, 0.625, 0.5, 0.375, 0.5, 0.625, 0.5, 0.625, 0.5, 0.375, 0.5, 0.9975, 0.002115, 0.9987, 0.9983, 0.002518, 0.9995, 0.001288, 0.003345, 0.375, 0.5, 0.625, 0.5, 0.625, 0.5, 0.375, 0.5, 0.625, 0.75, 0.375, 0.75, 0.375, 0.75, 0.625, 0.75, 0.375, 0.75, 0.375, 0.5, 0.375, 0.5, 0.375, 0.75, 0.625, 1.0, 0.625, 0.75, 0.625, 0.75, 0.625, 1.0, 0.625, 0.75, 0.625, 0.5, 0.625, 0.5, 0.625, 0.75, 0.625, 0.25, 0.625, 0.0, 0.625, 0.0, 0.625, 0.25, 0.625, 1.0, 0.625, 0.75, 0.625, 0.75, 0.625, 1.0, 0.625, 0.7083, 0.5833, 0.75, 0.625, 0.75, 0.625, 0.75, 0.625, 0.5, 0.625, 0.25, 0.625, 0.25, 0.625, 0.5, 0.625, 0.75, 0.625, 0.5, 0.625, 0.5, 0.625, 0.75, 0.625, 0.25, 0.625, 0.0, 0.625, 0.0, 0.625, 0.25, 0.375, 0.0, 0.625, 0.0, 0.625, 0.25, 0.375, 0.25, 0.375, 0.25, 0.625, 0.25, 0.625, 0.5, 0.375, 0.5, 0.375, 0.5, 0.625, 0.5, 0.625, 0.75, 0.375, 0.75, 0.625, 0.4583, 0.3333, 0.75, 0.375, 0.75, 0.625, 0.5, 0.125, 0.5, 0.375, 0.5, 0.375, 0.75, 0.125, 0.75, 0.625, 0.5, 0.875, 0.5, 0.875, 0.75, 0.625, 0.75, 0.625, 0.9583, 0.8333, 0.75, 0.875, 0.75, 0.625, 1.0, 0.625, 0.2083, 0.4167, 0.0, 0.375, 0.0, 0.625, 0.25, 0.625, 0.4167, 0.2917, 0.75, 0.3333, 0.75, 0.625, 0.4583, 0.625, 0.375, 0.25, 0.75, 0.2917, 0.75, 0.625, 0.4167, 0.625, 0.3333, 0.2083, 0.75, 0.25, 0.75, 0.625, 0.375, 0.1667, 0.75, 0.2083, 0.75, 0.625, 0.3333, 0.625, 0.2917, 0.125, 0.75, 0.1667, 0.75, 0.625, 0.2917, 0.625, 0.25, 0.625, 0.6667, 0.5417, 0.75, 0.5833, 0.75, 0.625, 0.7083, 0.625, 0.625, 0.5, 0.75, 0.5417, 0.75, 0.625, 0.6667, 0.625, 0.5833, 0.4583, 0.75, 0.5, 0.75, 0.625, 0.625, 0.4167, 0.75, 0.4583, 0.75, 0.625, 0.5833, 0.625, 0.5417, 0.375, 0.75, 0.4167, 0.75, 0.625, 0.5417, 0.625, 0.5, 0.625, 0.9167, 0.7917, 0.75, 0.8333, 0.75, 0.625, 0.9583, 0.625, 0.875, 0.75, 0.75, 0.7917, 0.75, 0.625, 0.9167, 0.625, 0.8333, 0.7083, 0.75, 0.75, 0.75, 0.625, 0.875, 0.6667, 0.75, 0.7083, 0.75, 0.625, 0.8333, 0.625, 0.7917, 0.625, 0.75, 0.6667, 0.75, 0.625, 0.7917, 0.625, 0.75, 0.625, 0.1667, 0.4583, 0.0, 0.4167, 0.0, 0.625, 0.2083, 0.625, 0.125, 0.5, 0.0, 0.4583, 0.0, 0.625, 0.1667, 0.625, 0.08333, 0.5417, 0.0, 0.5, 0.0, 0.625, 0.125, 0.5833, 0.0, 0.5417, 0.0, 0.625, 0.08333, 0.625, 0.04167, 0.625, 0.0, 0.5833, 0.0, 0.625, 0.04167, 0.625, 0.0, 0.75, 0.25, 0.75, 0.5, 0.625, 0.5, 0.625, 0.25, 0.75, 0.75, 0.6875, 1.0, 0.625, 0.75, 0.6875, 0.0, 0.75, 0.25, 0.625, 0.25, 0.75, 0.5, 0.75, 0.75, 0.625, 0.75, 0.625, 0.5, 0.625, 0.25, 0.625, 0.5, 0.5, 0.5, 0.5, 0.25, 0.625, 0.75, 0.5625, 1.0, 0.5, 0.75, 0.5625, 0.0, 0.625, 0.25, 0.5, 0.25, 0.625, 0.5, 0.625, 0.75, 0.5, 0.75, 0.5, 0.5, 0.5, 0.25, 0.5, 0.5, 0.375, 0.5, 0.375, 0.25, 0.5, 0.75, 0.4375, 1.0, 0.375, 0.75, 0.4375, 0.0, 0.5, 0.25, 0.375, 0.25, 0.5, 0.5, 0.5, 0.75, 0.375, 0.75, 0.375, 0.5, 0.375, 0.25, 0.375, 0.5, 0.25, 0.5, 0.25, 0.25, 0.375, 0.75, 0.3125, 1.0, 0.25, 0.75, 0.3125, 0.0, 0.375, 0.25, 0.25, 0.25, 0.375, 0.5, 0.375, 0.75, 0.25, 0.75, 0.25, 0.5, 0.25, 0.5, 0.25, 0.75, 0.125, 0.75, 0.125, 0.5, 0.25, 0.25, 0.25, 0.5, 0.125, 0.5, 0.125, 0.25, 0.25, 0.75, 0.1875, 1.0, 0.125, 0.75, 0.1875, 0.0, 0.25, 0.25, 0.125, 0.25, 0.0625, 0.0, 0.125, 0.25, 0.0, 0.25, 0.125, 0.5, 0.125, 0.75, 0.0, 0.75, 0.0, 0.5, 0.125, 0.25, 0.125, 0.5, 0.0, 0.5, 0.0, 0.25, 0.125, 0.75, 0.0625, 1.0, 0.0, 0.75, 0.9375, 0.0, 1.0, 0.25, 0.875, 0.25, 1.0, 0.5, 1.0, 0.75, 0.875, 0.75, 0.875, 0.5, 1.0, 0.25, 1.0, 0.5, 0.875, 0.5, 0.875, 0.25, 1.0, 0.75, 0.9375, 1.0, 0.875, 0.75, 0.8125, 0.0, 0.875, 0.25, 0.75, 0.25, 0.875, 0.5, 0.875, 0.75, 0.75, 0.75, 0.75, 0.5, 0.875, 0.25, 0.875, 0.5, 0.75, 0.5, 0.75, 0.25, 0.875, 0.75, 0.8125, 1.0, 0.75, 0.75])
me_cube_000.materials.append(mat_material_007)
me_cube_000.materials.append(mat_faceevil)
me_cube_000.materials.append(mat_material_008)
me_cube_000.use_remesh_preserve_volume = False
me_cube_000.use_remesh_preserve_attributes = False
me_cube_000.use_mirror_vertex_groups = False
me_cube_000.update()

# ---- objects
ob_body_001 = bpy.data.objects.new('Body.001', me_sphere_005)
ob_handl_001 = bpy.data.objects.new('HandL.001', me_sphere_002)
ob_handr_001 = bpy.data.objects.new('HandR.001', me_sphere_000)
ob_head_001 = bpy.data.objects.new('Head.001', me_cube_000)

# ---- transforms, parenting, visibility, modifiers, constraints
ob_body_001.location = (0.0, 0.0, 1.0)
ob_body_001.scale = (0.5625, 0.5625, 0.675)
ob_body_001.lineart.crease_threshold = 0.0
ob_handl_001.location = (0.0, 1.0, 1.0)
ob_handl_001.scale = (0.3, 0.3, 0.3)
ob_handl_001.lineart.crease_threshold = 0.0
ob_handr_001.location = (0.0, -1.0, 1.0)
ob_handr_001.scale = (0.3, 0.3, 0.3)
ob_handr_001.lineart.crease_threshold = 0.0
ob_head_001.location = (0.0, 0.0, 2.53)
ob_head_001.lineart.crease_threshold = 0.0

# ---- collection membership
col_robotevil.objects.link(ob_body_001)
col_robotevil.objects.link(ob_handl_001)
col_robotevil.objects.link(ob_handr_001)
col_robotevil.objects.link(ob_head_001)

# ---- scene / render settings (as saved in the file)
scene.frame_start = 1; scene.frame_end = 250; scene.frame_set(4)
scene.render.engine = 'BLENDER_EEVEE_NEXT'
scene.cycles.use_denoising = False
scene.cycles.samples = 128
scene.cycles.sampling_pattern = 'TABULATED_SOBOL'
scene.cycles.use_adaptive_sampling = False
scene.cycles.use_light_tree = False
scene.view_settings.view_transform = 'Filmic'
bpy.context.view_layer.update()

# ---- added for rendering (the .blend has no active camera and no usable light): camera, sun
cam_auto = bpy.data.cameras.new('AutoCamera')
cam_auto.lens = 50.0
cam_auto.sensor_width = 36.0
cam_auto.clip_end = 1000.0
ob_auto_camera = bpy.data.objects.new('AutoCamera', cam_auto)
scene.collection.objects.link(ob_auto_camera)
ob_auto_camera.location = (5.05721, -6.06865, 6.25616)
ob_auto_camera.rotation_euler = (1.09748, -7.21219e-08, 0.694738)
scene.camera = ob_auto_camera
light_auto_sun = bpy.data.lights.new('AutoSun', 'SUN')
light_auto_sun.energy = 3.0
light_auto_sun.angle = 0.0523599
ob_auto_sun = bpy.data.objects.new('AutoSun', light_auto_sun)
scene.collection.objects.link(ob_auto_sun)
ob_auto_sun.rotation_euler = (0.872665, 0.174533, 0.523599)
bpy.context.view_layer.update()
